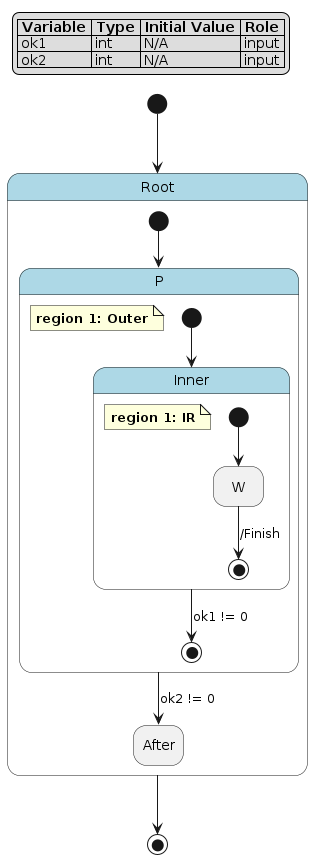

The diagram above was rendered by PlantUML. Its source (embedded in the PNG):
@startuml
hide empty description

skinparam state {
  BackgroundColor<<pseudo>> LightGray
  BackgroundColor<<composite>> LightBlue
  BorderColor<<pseudo>> Gray
  FontStyle<<pseudo>> italic
}

legend top left
|= Variable |= Type |= Initial Value |= Role |
| ok1 | int | N/A | input |
| ok2 | int | N/A | input |
endlegend

state "Root" as root <<composite>> {
    state "P" as root__p <<composite>> {
        note as root__p__outer
            **region 1: Outer**
        end note
        state "Inner" as root__p__outer__inner <<composite>> {
            note as root__p__outer__inner__ir
                **region 1: IR**
            end note
            state "W" as root__p__outer__inner__ir__w
            [*] --> root__p__outer__inner__ir__w
            root__p__outer__inner__ir__w --> [*] : /Finish
        }
        [*] --> root__p__outer__inner
        root__p__outer__inner --> [*] : ok1 != 0
    }
    state "After" as root__after
    [*] --> root__p
    root__p --> root__after : ok2 != 0
}
[*] --> root
root --> [*]
@enduml